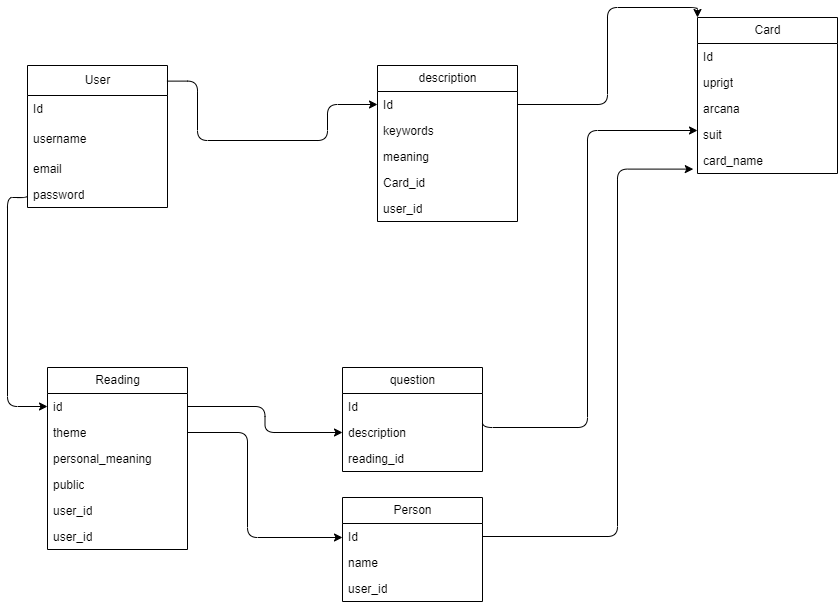

The diagram above was exported from draw.io. Its source (the exported page's mxGraphModel, read from the mxfile embedded in the PNG):
<mxGraphModel dx="648" dy="571" grid="1" gridSize="10" guides="1" tooltips="1" connect="1" arrows="1" fold="1" page="1" pageScale="1" pageWidth="850" pageHeight="1100" math="0" shadow="0">
  <root>
    <mxCell id="0" />
    <mxCell id="1" parent="0" />
    <mxCell id="2" value="User" style="swimlane;fontStyle=0;childLayout=stackLayout;horizontal=1;startSize=30;fillColor=none;horizontalStack=0;resizeParent=1;resizeParentMax=0;resizeLast=0;collapsible=1;marginBottom=0;html=1;" parent="1" vertex="1">
      <mxGeometry x="40" y="218" width="140" height="142" as="geometry" />
    </mxCell>
    <mxCell id="23" value="Id" style="text;strokeColor=none;fillColor=none;align=left;verticalAlign=top;spacingLeft=4;spacingRight=4;overflow=hidden;rotatable=0;points=[[0,0.5],[1,0.5]];portConstraint=eastwest;whiteSpace=wrap;html=1;" parent="2" vertex="1">
      <mxGeometry y="30" width="140" height="30" as="geometry" />
    </mxCell>
    <mxCell id="3" value="username&lt;span style=&quot;white-space: pre;&quot;&gt;&#09;&lt;/span&gt;" style="text;strokeColor=none;fillColor=none;align=left;verticalAlign=top;spacingLeft=4;spacingRight=4;overflow=hidden;rotatable=0;points=[[0,0.5],[1,0.5]];portConstraint=eastwest;whiteSpace=wrap;html=1;" parent="2" vertex="1">
      <mxGeometry y="60" width="140" height="30" as="geometry" />
    </mxCell>
    <mxCell id="4" value="email" style="text;strokeColor=none;fillColor=none;align=left;verticalAlign=top;spacingLeft=4;spacingRight=4;overflow=hidden;rotatable=0;points=[[0,0.5],[1,0.5]];portConstraint=eastwest;whiteSpace=wrap;html=1;" parent="2" vertex="1">
      <mxGeometry y="90" width="140" height="26" as="geometry" />
    </mxCell>
    <mxCell id="5" value="password" style="text;strokeColor=none;fillColor=none;align=left;verticalAlign=top;spacingLeft=4;spacingRight=4;overflow=hidden;rotatable=0;points=[[0,0.5],[1,0.5]];portConstraint=eastwest;whiteSpace=wrap;html=1;" parent="2" vertex="1">
      <mxGeometry y="116" width="140" height="26" as="geometry" />
    </mxCell>
    <mxCell id="6" value="Card" style="swimlane;fontStyle=0;childLayout=stackLayout;horizontal=1;startSize=26;fillColor=none;horizontalStack=0;resizeParent=1;resizeParentMax=0;resizeLast=0;collapsible=1;marginBottom=0;html=1;" parent="1" vertex="1">
      <mxGeometry x="710" y="170" width="140" height="156" as="geometry" />
    </mxCell>
    <mxCell id="7" value="Id" style="text;strokeColor=none;fillColor=none;align=left;verticalAlign=top;spacingLeft=4;spacingRight=4;overflow=hidden;rotatable=0;points=[[0,0.5],[1,0.5]];portConstraint=eastwest;whiteSpace=wrap;html=1;" parent="6" vertex="1">
      <mxGeometry y="26" width="140" height="26" as="geometry" />
    </mxCell>
    <mxCell id="27" value="uprigt" style="text;strokeColor=none;fillColor=none;align=left;verticalAlign=top;spacingLeft=4;spacingRight=4;overflow=hidden;rotatable=0;points=[[0,0.5],[1,0.5]];portConstraint=eastwest;whiteSpace=wrap;html=1;" parent="6" vertex="1">
      <mxGeometry y="52" width="140" height="26" as="geometry" />
    </mxCell>
    <mxCell id="25" value="arcana" style="text;strokeColor=none;fillColor=none;align=left;verticalAlign=top;spacingLeft=4;spacingRight=4;overflow=hidden;rotatable=0;points=[[0,0.5],[1,0.5]];portConstraint=eastwest;whiteSpace=wrap;html=1;" parent="6" vertex="1">
      <mxGeometry y="78" width="140" height="26" as="geometry" />
    </mxCell>
    <mxCell id="26" value="suit" style="text;strokeColor=none;fillColor=none;align=left;verticalAlign=top;spacingLeft=4;spacingRight=4;overflow=hidden;rotatable=0;points=[[0,0.5],[1,0.5]];portConstraint=eastwest;whiteSpace=wrap;html=1;" parent="6" vertex="1">
      <mxGeometry y="104" width="140" height="26" as="geometry" />
    </mxCell>
    <mxCell id="24" value="card_name" style="text;strokeColor=none;fillColor=none;align=left;verticalAlign=top;spacingLeft=4;spacingRight=4;overflow=hidden;rotatable=0;points=[[0,0.5],[1,0.5]];portConstraint=eastwest;whiteSpace=wrap;html=1;" parent="6" vertex="1">
      <mxGeometry y="130" width="140" height="26" as="geometry" />
    </mxCell>
    <mxCell id="51" value="Reading" style="swimlane;fontStyle=0;childLayout=stackLayout;horizontal=1;startSize=26;fillColor=none;horizontalStack=0;resizeParent=1;resizeParentMax=0;resizeLast=0;collapsible=1;marginBottom=0;html=1;" parent="1" vertex="1">
      <mxGeometry x="60" y="520" width="140" height="182" as="geometry" />
    </mxCell>
    <mxCell id="52" value="id" style="text;strokeColor=none;fillColor=none;align=left;verticalAlign=top;spacingLeft=4;spacingRight=4;overflow=hidden;rotatable=0;points=[[0,0.5],[1,0.5]];portConstraint=eastwest;whiteSpace=wrap;html=1;" parent="51" vertex="1">
      <mxGeometry y="26" width="140" height="26" as="geometry" />
    </mxCell>
    <mxCell id="53" value="theme" style="text;strokeColor=none;fillColor=none;align=left;verticalAlign=top;spacingLeft=4;spacingRight=4;overflow=hidden;rotatable=0;points=[[0,0.5],[1,0.5]];portConstraint=eastwest;whiteSpace=wrap;html=1;" parent="51" vertex="1">
      <mxGeometry y="52" width="140" height="26" as="geometry" />
    </mxCell>
    <mxCell id="54" value="personal_meaning" style="text;strokeColor=none;fillColor=none;align=left;verticalAlign=top;spacingLeft=4;spacingRight=4;overflow=hidden;rotatable=0;points=[[0,0.5],[1,0.5]];portConstraint=eastwest;whiteSpace=wrap;html=1;" parent="51" vertex="1">
      <mxGeometry y="78" width="140" height="26" as="geometry" />
    </mxCell>
    <mxCell id="82" value="public" style="text;strokeColor=none;fillColor=none;align=left;verticalAlign=top;spacingLeft=4;spacingRight=4;overflow=hidden;rotatable=0;points=[[0,0.5],[1,0.5]];portConstraint=eastwest;whiteSpace=wrap;html=1;" parent="51" vertex="1">
      <mxGeometry y="104" width="140" height="26" as="geometry" />
    </mxCell>
    <mxCell id="86" value="user_id" style="text;strokeColor=none;fillColor=none;align=left;verticalAlign=top;spacingLeft=4;spacingRight=4;overflow=hidden;rotatable=0;points=[[0,0.5],[1,0.5]];portConstraint=eastwest;whiteSpace=wrap;html=1;" parent="51" vertex="1">
      <mxGeometry y="130" width="140" height="26" as="geometry" />
    </mxCell>
    <mxCell id="98" value="user_id" style="text;strokeColor=none;fillColor=none;align=left;verticalAlign=top;spacingLeft=4;spacingRight=4;overflow=hidden;rotatable=0;points=[[0,0.5],[1,0.5]];portConstraint=eastwest;whiteSpace=wrap;html=1;" vertex="1" parent="51">
      <mxGeometry y="156" width="140" height="26" as="geometry" />
    </mxCell>
    <mxCell id="59" style="edgeStyle=orthogonalEdgeStyle;html=1;entryX=0;entryY=0.5;entryDx=0;entryDy=0;exitX=0;exitY=0.5;exitDx=0;exitDy=0;" parent="1" source="5" target="52" edge="1">
      <mxGeometry relative="1" as="geometry">
        <mxPoint x="180" y="330" as="sourcePoint" />
        <Array as="points">
          <mxPoint x="40" y="350" />
          <mxPoint x="20" y="350" />
          <mxPoint x="20" y="559" />
        </Array>
      </mxGeometry>
    </mxCell>
    <mxCell id="62" style="edgeStyle=orthogonalEdgeStyle;html=1;exitX=1;exitY=0.923;exitDx=0;exitDy=0;exitPerimeter=0;" parent="1" source="72" target="26" edge="1">
      <mxGeometry relative="1" as="geometry">
        <mxPoint x="710" y="610" as="sourcePoint" />
        <Array as="points">
          <mxPoint x="495" y="580" />
          <mxPoint x="600" y="580" />
          <mxPoint x="600" y="283" />
        </Array>
        <mxPoint x="580" y="320" as="targetPoint" />
      </mxGeometry>
    </mxCell>
    <mxCell id="63" value="description" style="swimlane;fontStyle=0;childLayout=stackLayout;horizontal=1;startSize=26;fillColor=none;horizontalStack=0;resizeParent=1;resizeParentMax=0;resizeLast=0;collapsible=1;marginBottom=0;html=1;" parent="1" vertex="1">
      <mxGeometry x="390" y="218" width="140" height="156" as="geometry" />
    </mxCell>
    <mxCell id="64" value="Id" style="text;strokeColor=none;fillColor=none;align=left;verticalAlign=top;spacingLeft=4;spacingRight=4;overflow=hidden;rotatable=0;points=[[0,0.5],[1,0.5]];portConstraint=eastwest;whiteSpace=wrap;html=1;" parent="63" vertex="1">
      <mxGeometry y="26" width="140" height="26" as="geometry" />
    </mxCell>
    <mxCell id="65" value="keywords" style="text;strokeColor=none;fillColor=none;align=left;verticalAlign=top;spacingLeft=4;spacingRight=4;overflow=hidden;rotatable=0;points=[[0,0.5],[1,0.5]];portConstraint=eastwest;whiteSpace=wrap;html=1;" parent="63" vertex="1">
      <mxGeometry y="52" width="140" height="26" as="geometry" />
    </mxCell>
    <mxCell id="103" value="meaning" style="text;strokeColor=none;fillColor=none;align=left;verticalAlign=top;spacingLeft=4;spacingRight=4;overflow=hidden;rotatable=0;points=[[0,0.5],[1,0.5]];portConstraint=eastwest;whiteSpace=wrap;html=1;" vertex="1" parent="63">
      <mxGeometry y="78" width="140" height="26" as="geometry" />
    </mxCell>
    <mxCell id="99" value="Card_id" style="text;strokeColor=none;fillColor=none;align=left;verticalAlign=top;spacingLeft=4;spacingRight=4;overflow=hidden;rotatable=0;points=[[0,0.5],[1,0.5]];portConstraint=eastwest;whiteSpace=wrap;html=1;" vertex="1" parent="63">
      <mxGeometry y="104" width="140" height="26" as="geometry" />
    </mxCell>
    <mxCell id="104" value="user_id" style="text;strokeColor=none;fillColor=none;align=left;verticalAlign=top;spacingLeft=4;spacingRight=4;overflow=hidden;rotatable=0;points=[[0,0.5],[1,0.5]];portConstraint=eastwest;whiteSpace=wrap;html=1;" vertex="1" parent="63">
      <mxGeometry y="130" width="140" height="26" as="geometry" />
    </mxCell>
    <mxCell id="66" style="edgeStyle=orthogonalEdgeStyle;html=1;exitX=0.996;exitY=0.11;exitDx=0;exitDy=0;entryX=0;entryY=0.5;entryDx=0;entryDy=0;exitPerimeter=0;" parent="1" source="2" target="64" edge="1">
      <mxGeometry relative="1" as="geometry">
        <Array as="points">
          <mxPoint x="210" y="234" />
          <mxPoint x="210" y="293" />
          <mxPoint x="340" y="293" />
          <mxPoint x="340" y="257" />
        </Array>
      </mxGeometry>
    </mxCell>
    <mxCell id="71" value="question" style="swimlane;fontStyle=0;childLayout=stackLayout;horizontal=1;startSize=26;fillColor=none;horizontalStack=0;resizeParent=1;resizeParentMax=0;resizeLast=0;collapsible=1;marginBottom=0;html=1;" parent="1" vertex="1">
      <mxGeometry x="355" y="520" width="140" height="104" as="geometry" />
    </mxCell>
    <mxCell id="72" value="Id" style="text;strokeColor=none;fillColor=none;align=left;verticalAlign=top;spacingLeft=4;spacingRight=4;overflow=hidden;rotatable=0;points=[[0,0.5],[1,0.5]];portConstraint=eastwest;whiteSpace=wrap;html=1;" parent="71" vertex="1">
      <mxGeometry y="26" width="140" height="26" as="geometry" />
    </mxCell>
    <mxCell id="78" value="description" style="text;strokeColor=none;fillColor=none;align=left;verticalAlign=top;spacingLeft=4;spacingRight=4;overflow=hidden;rotatable=0;points=[[0,0.5],[1,0.5]];portConstraint=eastwest;whiteSpace=wrap;html=1;" parent="71" vertex="1">
      <mxGeometry y="52" width="140" height="26" as="geometry" />
    </mxCell>
    <mxCell id="88" value="reading_id" style="text;strokeColor=none;fillColor=none;align=left;verticalAlign=top;spacingLeft=4;spacingRight=4;overflow=hidden;rotatable=0;points=[[0,0.5],[1,0.5]];portConstraint=eastwest;whiteSpace=wrap;html=1;" parent="71" vertex="1">
      <mxGeometry y="78" width="140" height="26" as="geometry" />
    </mxCell>
    <mxCell id="76" style="edgeStyle=orthogonalEdgeStyle;html=1;exitX=1;exitY=0.5;exitDx=0;exitDy=0;" parent="1" source="52" target="78" edge="1">
      <mxGeometry relative="1" as="geometry">
        <mxPoint x="260" y="624" as="targetPoint" />
      </mxGeometry>
    </mxCell>
    <mxCell id="79" value="Person" style="swimlane;fontStyle=0;childLayout=stackLayout;horizontal=1;startSize=26;fillColor=none;horizontalStack=0;resizeParent=1;resizeParentMax=0;resizeLast=0;collapsible=1;marginBottom=0;html=1;" parent="1" vertex="1">
      <mxGeometry x="355" y="650" width="140" height="104" as="geometry" />
    </mxCell>
    <mxCell id="80" value="Id" style="text;strokeColor=none;fillColor=none;align=left;verticalAlign=top;spacingLeft=4;spacingRight=4;overflow=hidden;rotatable=0;points=[[0,0.5],[1,0.5]];portConstraint=eastwest;whiteSpace=wrap;html=1;" parent="79" vertex="1">
      <mxGeometry y="26" width="140" height="26" as="geometry" />
    </mxCell>
    <mxCell id="81" value="name" style="text;strokeColor=none;fillColor=none;align=left;verticalAlign=top;spacingLeft=4;spacingRight=4;overflow=hidden;rotatable=0;points=[[0,0.5],[1,0.5]];portConstraint=eastwest;whiteSpace=wrap;html=1;" parent="79" vertex="1">
      <mxGeometry y="52" width="140" height="26" as="geometry" />
    </mxCell>
    <mxCell id="89" value="user_id" style="text;strokeColor=none;fillColor=none;align=left;verticalAlign=top;spacingLeft=4;spacingRight=4;overflow=hidden;rotatable=0;points=[[0,0.5],[1,0.5]];portConstraint=eastwest;whiteSpace=wrap;html=1;" parent="79" vertex="1">
      <mxGeometry y="78" width="140" height="26" as="geometry" />
    </mxCell>
    <mxCell id="83" style="edgeStyle=orthogonalEdgeStyle;html=1;exitX=1;exitY=0.5;exitDx=0;exitDy=0;" parent="1" source="53" target="80" edge="1">
      <mxGeometry relative="1" as="geometry">
        <Array as="points">
          <mxPoint x="260" y="585" />
          <mxPoint x="260" y="690" />
        </Array>
      </mxGeometry>
    </mxCell>
    <mxCell id="84" style="edgeStyle=orthogonalEdgeStyle;html=1;exitX=1;exitY=0.5;exitDx=0;exitDy=0;entryX=-0.03;entryY=0.831;entryDx=0;entryDy=0;entryPerimeter=0;" parent="1" source="80" edge="1" target="24">
      <mxGeometry relative="1" as="geometry">
        <mxPoint x="670" y="300" as="targetPoint" />
        <Array as="points">
          <mxPoint x="630" y="689" />
          <mxPoint x="630" y="322" />
        </Array>
      </mxGeometry>
    </mxCell>
    <mxCell id="101" style="edgeStyle=orthogonalEdgeStyle;html=1;exitX=1;exitY=0.5;exitDx=0;exitDy=0;entryX=0;entryY=0;entryDx=0;entryDy=0;" edge="1" parent="1" source="64" target="6">
      <mxGeometry relative="1" as="geometry" />
    </mxCell>
  </root>
</mxGraphModel>